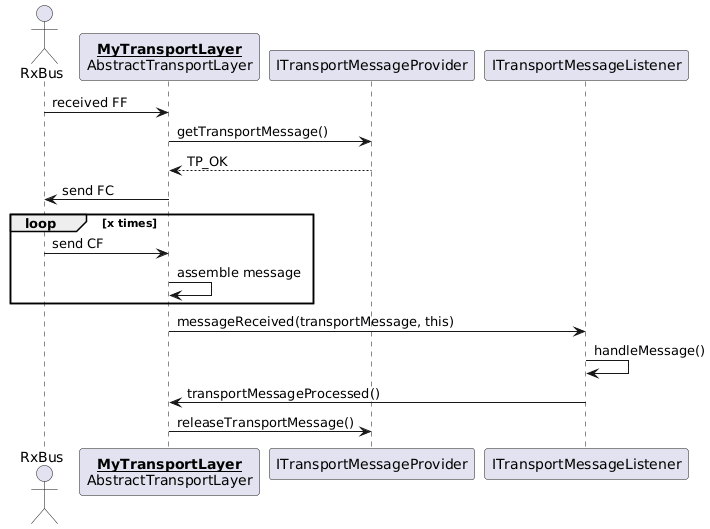

The diagram above was rendered by PlantUML. Its source (embedded in the PNG):
@startuml
actor RxBus
participant "__**MyTransportLayer**__\nAbstractTransportLayer" as TpLayer

RxBus ->  TpLayer: received FF
          TpLayer ->  ITransportMessageProvider: getTransportMessage()
          TpLayer <-- ITransportMessageProvider: TP_OK
RxBus <-  TpLayer: send FC
loop x times
    RxBus ->  TpLayer: send CF
          TpLayer ->  TpLayer: assemble message
end
          TpLayer ->  ITransportMessageListener: messageReceived(transportMessage, this)
                      ITransportMessageListener -> ITransportMessageListener: handleMessage()
          TpLayer <-  ITransportMessageListener: transportMessageProcessed()
          TpLayer ->  ITransportMessageProvider: releaseTransportMessage()
@enduml